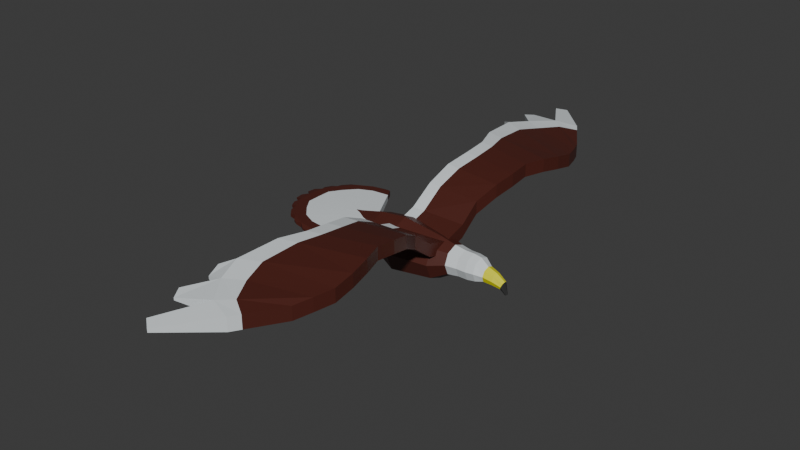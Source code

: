 # Source: Eagle.blend  (saved by Blender 4.4.32; exported with 4.5.12 LTS)
import bpy
from mathutils import Matrix  # noqa: F401  (used for matrix-valued properties, if any)

bpy.ops.wm.read_factory_settings(use_empty=True)
scene = bpy.context.scene
scene.name = 'Scene'

# ---- collections
col_collection = bpy.data.collections.new('Collection'); scene.collection.children.link(col_collection)

# ---- materials (node trees are filled in below, after node groups)
mat_base = bpy.data.materials.new('Base')
mat_base.alpha_threshold = 0.0
mat_base.roughness = 0.5
mat_base.line_color = (0.0, 0.0, 0.0, 1.0)
mat_beak = bpy.data.materials.new('Beak')
mat_dark = bpy.data.materials.new('Dark')
mat_body = bpy.data.materials.new('Body')

# ---- material node trees
mat_base.use_nodes = True; mat_base.node_tree.nodes.clear()
_N = mat_base.node_tree.nodes; _L = mat_base.node_tree.links
n0 = _N.new('ShaderNodeOutputMaterial'); n0.name = 'Material Output'; n0.location = (300, 300)
n1 = _N.new('ShaderNodeBsdfPrincipled'); n1.name = 'Principled BSDF'; n1.location = (10, 300)
n1.inputs[0].default_value = (0.7296, 0.7781, 0.8002, 1.0)
n1.inputs[3].default_value = 1.45
_L.new(n1.outputs[0], n0.inputs[0])
n0.is_active_output = True
mat_beak.use_nodes = True; mat_beak.node_tree.nodes.clear()
_N = mat_beak.node_tree.nodes; _L = mat_beak.node_tree.links
n0 = _N.new('ShaderNodeBsdfPrincipled'); n0.name = 'Principled BSDF'; n0.location = (10, 300)
n0.inputs[0].default_value = (0.8004, 0.7748, 0.01059, 1.0)
n1 = _N.new('ShaderNodeOutputMaterial'); n1.name = 'Material Output'; n1.location = (300, 300)
_L.new(n0.outputs[0], n1.inputs[0])
n1.is_active_output = True
mat_dark.use_nodes = True; mat_dark.node_tree.nodes.clear()
_N = mat_dark.node_tree.nodes; _L = mat_dark.node_tree.links
n0 = _N.new('ShaderNodeBsdfPrincipled'); n0.name = 'Principled BSDF'; n0.location = (10, 300)
n0.inputs[0].default_value = (0.03193, 0.03193, 0.03193, 1.0)
n1 = _N.new('ShaderNodeOutputMaterial'); n1.name = 'Material Output'; n1.location = (300, 300)
_L.new(n0.outputs[0], n1.inputs[0])
n1.is_active_output = True
mat_body.use_nodes = True; mat_body.node_tree.nodes.clear()
_N = mat_body.node_tree.nodes; _L = mat_body.node_tree.links
n0 = _N.new('ShaderNodeBsdfPrincipled'); n0.name = 'Principled BSDF'; n0.location = (10, 300)
n0.inputs[0].default_value = (0.07835, 0.01592, 0.009882, 1.0)
n1 = _N.new('ShaderNodeOutputMaterial'); n1.name = 'Material Output'; n1.location = (300, 300)
_L.new(n0.outputs[0], n1.inputs[0])
n1.is_active_output = True

# ---- world
world_world = bpy.data.worlds.new('World'); scene.world = world_world
world_world.use_nodes = True; world_world.node_tree.nodes.clear()
_N = world_world.node_tree.nodes; _L = world_world.node_tree.links
n0 = _N.new('ShaderNodeOutputWorld'); n0.name = 'World Output'; n0.location = (300, 300)
n1 = _N.new('ShaderNodeBackground'); n1.name = 'Background'; n1.location = (10, 300)
n1.inputs[0].default_value = (0.05088, 0.05088, 0.05088, 1.0)
_L.new(n1.outputs[0], n0.inputs[0])
n0.is_active_output = True
world_world.color = (0.05088, 0.05088, 0.05088)
world_world.sun_shadow_jitter_overblur = 0.0

# ---- meshes
me_cylinder = bpy.data.meshes.new('Cylinder')
me_cylinder.from_pydata([(-0.4651, 1.03, -1.779e-09), (0.3044, 0.9137, -3.214e-09), (-0.4651, 0.7282, -0.7282), (0.3044, 0.6461, -0.6461), (-0.4651, 2.224e-10, -1.03), (0.3044, -4.585e-09, -0.9137), (-0.4651, -0.7282, -0.7282), (0.3044, -0.6461, -0.6461), (-0.4651, -1.03, -1.779e-09), (0.3044, -0.9137, -3.214e-09), (-0.4651, -0.7282, 0.7282), (0.3044, -0.6461, 0.6461), (-0.4651, 2.224e-10, 1.03), (0.3044, -4.585e-09, 0.9137), (-0.4651, 0.7282, 0.7282), (0.3044, 0.6461, 0.6461), (0.9611, 0.6449, -0.6449), (0.9611, 0.912, -4.307e-08), (0.9611, 6.573e-10, -0.912), (0.9611, -0.6449, -0.6449), (0.9611, -0.912, -4.307e-08), (0.9611, -0.6449, 0.6449), (0.9611, 6.573e-10, 0.912), (0.9611, 0.6449, 0.6449), (1.515, 0.5861, -0.5861), (1.515, 0.8289, -1.423e-07), (1.515, 4.521e-08, -0.8289), (1.515, -0.5861, -0.5861), (1.515, -0.8289, -1.423e-07), (1.515, -0.5861, 0.5861), (1.515, 4.521e-08, 0.8289), (1.515, 0.5861, 0.5861), (1.981, 0.383, -0.5231), (2.014, 0.5417, -0.1415), (1.968, 6.477e-08, -0.6812), (1.981, -0.383, -0.5231), (2.014, -0.5417, -0.1415), (2.047, -0.383, 0.2401), (2.061, 6.477e-08, 0.3981), (2.047, 0.383, 0.2401), (2.614, 0.3147, -0.5857), (2.641, 0.4451, -0.2721), (2.603, 1.114e-07, -0.7156), (2.614, -0.3147, -0.5857), (2.641, -0.4451, -0.2721), (2.668, -0.3147, 0.04144), (2.68, 1.114e-07, 0.1713), (2.668, 0.3147, 0.04144), (3.12, 0.211, -0.7103), (3.196, 0.2984, -0.5134), (3.088, 1.722e-07, -0.7918), (3.12, -0.211, -0.7103), (3.196, -0.2984, -0.5134), (3.271, -0.211, -0.3165), (3.303, 1.722e-07, -0.235), (3.271, 0.211, -0.3165), (3.403, 0.06465, -1.093), (3.459, 0.09143, -1.061), (3.379, 3.565e-07, -1.106), (3.403, -0.06465, -1.093), (3.459, -0.09143, -1.061), (3.515, -0.06465, -1.03), (3.539, 3.565e-07, -1.016), (3.515, 0.06465, -1.03), (-1.565, 1.491, -0.2209), (-1.565, 1.054, -1.275), (-1.565, -1.409e-08, -1.711), (-1.565, -1.054, -1.275), (-1.565, -1.491, -0.2209), (-1.565, -1.054, 0.8331), (-1.565, -1.409e-08, 1.27), (-1.565, 1.054, 0.8331), (-4.495, 1.877, -0.2209), (-4.495, 1.327, -1.548), (-4.495, -1.774e-08, -2.098), (-4.495, -1.327, -1.548), (-4.495, -1.877, -0.2209), (-4.495, -1.327, 1.106), (-4.495, -1.774e-08, 1.656), (-4.495, 1.327, 1.106), (-6.422, 1.27, 0.1468), (-6.422, 0.8983, -0.7515), (-6.422, 2.878e-07, -1.124), (-6.422, -0.8983, -0.7515), (-6.422, -1.27, 0.1468), (-6.422, -0.8983, 1.045), (-6.422, 2.878e-07, 1.417), (-6.422, 0.8983, 1.045), (-8.162, 0.7842, 0.2291), (-8.162, 0.5545, -0.3254), (-8.162, 6.55e-07, -0.5551), (-8.162, -0.5545, -0.3254), (-8.162, -0.7842, 0.2291), (-8.162, -0.3775, 0.7836), (-8.162, 6.552e-07, 0.9588), (-8.162, 0.3775, 0.7836), (-9.319, 0.2016, 0.5573), (-9.319, 0.1426, 0.4147), (-9.319, 6.5e-07, 0.3557), (-9.319, -0.1426, 0.4147), (-9.319, -0.2016, 0.5573), (-9.319, -0.1426, 0.6999), (-9.319, 6.5e-07, 0.7176), (-9.319, 0.1426, 0.6999)], [], [(0, 1, 3, 2), (2, 3, 5, 4), (4, 5, 7, 6), (6, 7, 9, 8), (8, 9, 11, 10), (10, 11, 13, 12), (7, 5, 18, 19), (12, 13, 15, 14), (14, 15, 1, 0), (6, 8, 68, 67), (23, 22, 30, 31), (13, 11, 21, 22), (9, 7, 19, 20), (15, 13, 22, 23), (5, 3, 16, 18), (11, 9, 20, 21), (1, 15, 23, 17), (3, 1, 17, 16), (28, 27, 35, 36), (21, 20, 28, 29), (19, 18, 26, 27), (16, 17, 25, 24), (17, 23, 31, 25), (22, 21, 29, 30), (20, 19, 27, 28), (18, 16, 24, 26), (33, 39, 47, 41), (26, 24, 32, 34), (31, 30, 38, 39), (29, 28, 36, 37), (27, 26, 34, 35), (24, 25, 33, 32), (25, 31, 39, 33), (30, 29, 37, 38), (45, 44, 52, 53), (38, 37, 45, 46), (36, 35, 43, 44), (34, 32, 40, 42), (39, 38, 46, 47), (37, 36, 44, 45), (35, 34, 42, 43), (32, 33, 41, 40), (55, 54, 62, 63), (43, 42, 50, 51), (40, 41, 49, 48), (41, 47, 55, 49), (46, 45, 53, 54), (44, 43, 51, 52), (42, 40, 48, 50), (47, 46, 54, 55), (56, 57, 63, 62, 61, 60, 59, 58), (53, 52, 60, 61), (51, 50, 58, 59), (48, 49, 57, 56), (49, 55, 63, 57), (54, 53, 61, 62), (52, 51, 59, 60), (50, 48, 56, 58), (64, 65, 73, 72), (12, 14, 71, 70), (2, 4, 66, 65), (8, 10, 69, 68), (14, 0, 64, 71), (0, 2, 65, 64), (4, 6, 67, 66), (10, 12, 70, 69), (78, 79, 87, 86), (71, 64, 72, 79), (69, 70, 78, 77), (67, 68, 76, 75), (65, 66, 74, 73), (70, 71, 79, 78), (68, 69, 77, 76), (66, 67, 75, 74), (81, 82, 90, 89), (76, 77, 85, 84), (74, 75, 83, 82), (72, 73, 81, 80), (79, 72, 80, 87), (77, 78, 86, 85), (75, 76, 84, 83), (73, 74, 82, 81), (93, 94, 102, 101), (86, 87, 95, 94), (84, 85, 93, 92), (82, 83, 91, 90), (80, 81, 89, 88), (87, 80, 88, 95), (85, 86, 94, 93), (83, 84, 92, 91), (96, 97, 98, 99, 100, 101, 102, 103), (91, 92, 100, 99), (89, 90, 98, 97), (94, 95, 103, 102), (92, 93, 101, 100), (90, 91, 99, 98), (88, 89, 97, 96), (95, 88, 96, 103)])
me_cylinder.polygons.foreach_set('material_index', [0, 0, 0, 0, 0, 0, 0, 0, 0, 3, 0, 0, 0, 0, 0, 0, 0, 0, 0, 0, 0, 0, 0, 0, 0, 0, 1, 0, 0, 0, 0, 0, 0, 0, 1, 1, 1, 1, 1, 1, 1, 1, 2, 1, 1, 1, 1, 1, 1, 1, 2, 2, 2, 2, 2, 2, 2, 2, 3, 3, 3, 3, 3, 3, 3, 3, 3, 3, 3, 3, 3, 3, 3, 3, 3, 3, 3, 3, 3, 3, 3, 3, 3, 3, 3, 3, 3, 3, 3, 3, 3, 3, 3, 3, 3, 3, 3, 3])
_uv = me_cylinder.uv_layers.new(name='UVMap')
_uv.uv.foreach_set('vector', [1.0, 0.5, 1.0, 1.0, 0.875, 1.0, 0.875, 0.5, 0.875, 0.5, 0.875, 1.0, 0.75, 1.0, 0.75, 0.5, 0.75, 0.5, 0.75, 1.0, 0.625, 1.0, 0.625, 0.5, 0.625, 0.5, 0.625, 1.0, 0.5, 1.0, 0.5, 0.5, 0.5, 0.5, 0.5, 1.0, 0.375, 1.0, 0.375, 0.5, 0.375, 0.5, 0.375, 1.0, 0.25, 1.0, 0.25, 0.5, 0.625, 1.0, 0.75, 1.0, 0.75, 1.0, 0.625, 1.0, 0.25, 0.5, 0.25, 1.0, 0.125, 1.0, 0.125, 0.5, 0.125, 0.5, 0.125, 1.0, 0.0, 1.0, 0.0, 0.5, 0.625, 0.5, 0.5, 0.5, 0.5, 0.5, 0.625, 0.5, 0.125, 1.0, 0.25, 1.0, 0.25, 1.0, 0.125, 1.0, 0.25, 1.0, 0.375, 1.0, 0.375, 1.0, 0.25, 1.0, 0.5, 1.0, 0.625, 1.0, 0.625, 1.0, 0.5, 1.0, 0.125, 1.0, 0.25, 1.0, 0.25, 1.0, 0.125, 1.0, 0.75, 1.0, 0.875, 1.0, 0.875, 1.0, 0.75, 1.0, 0.375, 1.0, 0.5, 1.0, 0.5, 1.0, 0.375, 1.0, 0.0, 1.0, 0.125, 1.0, 0.125, 1.0, 0.0, 1.0, 0.875, 1.0, 1.0, 1.0, 1.0, 1.0, 0.875, 1.0, 0.5, 1.0, 0.625, 1.0, 0.625, 1.0, 0.5, 1.0, 0.375, 1.0, 0.5, 1.0, 0.5, 1.0, 0.375, 1.0, 0.625, 1.0, 0.75, 1.0, 0.75, 1.0, 0.625, 1.0, 0.875, 1.0, 1.0, 1.0, 1.0, 1.0, 0.875, 1.0, 0.0, 1.0, 0.125, 1.0, 0.125, 1.0, 0.0, 1.0, 0.25, 1.0, 0.375, 1.0, 0.375, 1.0, 0.25, 1.0, 0.5, 1.0, 0.625, 1.0, 0.625, 1.0, 0.5, 1.0, 0.75, 1.0, 0.875, 1.0, 0.875, 1.0, 0.75, 1.0, 0.0, 1.0, 0.125, 1.0, 0.125, 1.0, 0.0, 1.0, 0.75, 1.0, 0.875, 1.0, 0.875, 1.0, 0.75, 1.0, 0.125, 1.0, 0.25, 1.0, 0.25, 1.0, 0.125, 1.0, 0.375, 1.0, 0.5, 1.0, 0.5, 1.0, 0.375, 1.0, 0.625, 1.0, 0.75, 1.0, 0.75, 1.0, 0.625, 1.0, 0.875, 1.0, 1.0, 1.0, 1.0, 1.0, 0.875, 1.0, 0.0, 1.0, 0.125, 1.0, 0.125, 1.0, 0.0, 1.0, 0.25, 1.0, 0.375, 1.0, 0.375, 1.0, 0.25, 1.0, 0.375, 1.0, 0.5, 1.0, 0.5, 1.0, 0.375, 1.0, 0.25, 1.0, 0.375, 1.0, 0.375, 1.0, 0.25, 1.0, 0.5, 1.0, 0.625, 1.0, 0.625, 1.0, 0.5, 1.0, 0.75, 1.0, 0.875, 1.0, 0.875, 1.0, 0.75, 1.0, 0.125, 1.0, 0.25, 1.0, 0.25, 1.0, 0.125, 1.0, 0.375, 1.0, 0.5, 1.0, 0.5, 1.0, 0.375, 1.0, 0.625, 1.0, 0.75, 1.0, 0.75, 1.0, 0.625, 1.0, 0.875, 1.0, 1.0, 1.0, 1.0, 1.0, 0.875, 1.0, 0.125, 1.0, 0.25, 1.0, 0.25, 1.0, 0.125, 1.0, 0.625, 1.0, 0.75, 1.0, 0.75, 1.0, 0.625, 1.0, 0.875, 1.0, 1.0, 1.0, 1.0, 1.0, 0.875, 1.0, 0.0, 1.0, 0.125, 1.0, 0.125, 1.0, 0.0, 1.0, 0.25, 1.0, 0.375, 1.0, 0.375, 1.0, 0.25, 1.0, 0.5, 1.0, 0.625, 1.0, 0.625, 1.0, 0.5, 1.0, 0.75, 1.0, 0.875, 1.0, 0.875, 1.0, 0.75, 1.0, 0.125, 1.0, 0.25, 1.0, 0.25, 1.0, 0.125, 1.0, 0.4197, 0.4197, 0.25, 0.49, 0.08029, 0.4197, 0.01, 0.25, 0.08029, 0.08029, 0.25, 0.01, 0.4197, 0.08029, 0.49, 0.25, 0.375, 1.0, 0.5, 1.0, 0.5, 1.0, 0.375, 1.0, 0.625, 1.0, 0.75, 1.0, 0.75, 1.0, 0.625, 1.0, 0.875, 1.0, 1.0, 1.0, 1.0, 1.0, 0.875, 1.0, 0.0, 1.0, 0.125, 1.0, 0.125, 1.0, 0.0, 1.0, 0.25, 1.0, 0.375, 1.0, 0.375, 1.0, 0.25, 1.0, 0.5, 1.0, 0.625, 1.0, 0.625, 1.0, 0.5, 1.0, 0.75, 1.0, 0.875, 1.0, 0.875, 1.0, 0.75, 1.0, 1.0, 0.5, 0.875, 0.5, 0.875, 0.5, 1.0, 0.5, 0.25, 0.5, 0.125, 0.5, 0.125, 0.5, 0.25, 0.5, 0.875, 0.5, 0.75, 0.5, 0.75, 0.5, 0.875, 0.5, 0.5, 0.5, 0.375, 0.5, 0.375, 0.5, 0.5, 0.5, 0.125, 0.5, 0.0, 0.5, 0.0, 0.5, 0.125, 0.5, 1.0, 0.5, 0.875, 0.5, 0.875, 0.5, 1.0, 0.5, 0.75, 0.5, 0.625, 0.5, 0.625, 0.5, 0.75, 0.5, 0.375, 0.5, 0.25, 0.5, 0.25, 0.5, 0.375, 0.5, 0.25, 0.5, 0.125, 0.5, 0.125, 0.5, 0.25, 0.5, 0.125, 0.5, 0.0, 0.5, 0.0, 0.5, 0.125, 0.5, 0.375, 0.5, 0.25, 0.5, 0.25, 0.5, 0.375, 0.5, 0.625, 0.5, 0.5, 0.5, 0.5, 0.5, 0.625, 0.5, 0.875, 0.5, 0.75, 0.5, 0.75, 0.5, 0.875, 0.5, 0.25, 0.5, 0.125, 0.5, 0.125, 0.5, 0.25, 0.5, 0.5, 0.5, 0.375, 0.5, 0.375, 0.5, 0.5, 0.5, 0.75, 0.5, 0.625, 0.5, 0.625, 0.5, 0.75, 0.5, 0.875, 0.5, 0.75, 0.5, 0.75, 0.5, 0.875, 0.5, 0.5, 0.5, 0.375, 0.5, 0.375, 0.5, 0.5, 0.5, 0.75, 0.5, 0.625, 0.5, 0.625, 0.5, 0.75, 0.5, 1.0, 0.5, 0.875, 0.5, 0.875, 0.5, 1.0, 0.5, 0.125, 0.5, 0.0, 0.5, 0.0, 0.5, 0.125, 0.5, 0.375, 0.5, 0.25, 0.5, 0.25, 0.5, 0.375, 0.5, 0.625, 0.5, 0.5, 0.5, 0.5, 0.5, 0.625, 0.5, 0.875, 0.5, 0.75, 0.5, 0.75, 0.5, 0.875, 0.5, 0.375, 0.5, 0.25, 0.5, 0.25, 0.5, 0.375, 0.5, 0.25, 0.5, 0.125, 0.5, 0.125, 0.5, 0.25, 0.5, 0.5, 0.5, 0.375, 0.5, 0.375, 0.5, 0.5, 0.5, 0.75, 0.5, 0.625, 0.5, 0.625, 0.5, 0.75, 0.5, 1.0, 0.5, 0.875, 0.5, 0.875, 0.5, 1.0, 0.5, 0.125, 0.5, 0.0, 0.5, 0.0, 0.5, 0.125, 0.5, 0.375, 0.5, 0.25, 0.5, 0.25, 0.5, 0.375, 0.5, 0.625, 0.5, 0.5, 0.5, 0.5, 0.5, 0.625, 0.5, 0.75, 0.49, 0.9197, 0.4197, 0.99, 0.25, 0.9197, 0.08029, 0.75, 0.01, 0.5803, 0.08029, 0.51, 0.25, 0.5803, 0.4197, 0.625, 0.5, 0.5, 0.5, 0.5, 0.5, 0.625, 0.5, 0.875, 0.5, 0.75, 0.5, 0.75, 0.5, 0.875, 0.5, 0.25, 0.5, 0.125, 0.5, 0.125, 0.5, 0.25, 0.5, 0.5, 0.5, 0.375, 0.5, 0.375, 0.5, 0.5, 0.5, 0.75, 0.5, 0.625, 0.5, 0.625, 0.5, 0.75, 0.5, 1.0, 0.5, 0.875, 0.5, 0.875, 0.5, 1.0, 0.5, 0.125, 0.5, 0.0, 0.5, 0.0, 0.5, 0.125, 0.5])
me_cylinder.materials.append(mat_base)
me_cylinder.materials.append(mat_beak)
me_cylinder.materials.append(mat_dark)
me_cylinder.materials.append(mat_body)
me_cylinder.update()
me_cube_001 = bpy.data.meshes.new('Cube.001')
me_cube_001.from_pydata([(-5.157, 1.644, 0.6101), (-5.157, 1.644, 1.535), (-5.146, 14.77, 2.529), (-5.146, 14.77, 3.454), (-1.163, 1.644, 0.6101), (-1.163, 1.644, 1.535), (0.2964, 11.6, 2.529), (0.2964, 11.6, 3.454), (-5.718, 13.08, 2.824), (-5.373, 10.22, 3.045), (-4.744, 8.508, 3.045), (-4.744, 6.792, 2.866), (-5.002, 5.076, 2.51), (-5.157, 3.36, 1.716), (-5.157, 3.36, 2.641), (-5.002, 5.076, 3.435), (-4.744, 6.792, 3.791), (-4.744, 8.508, 3.969), (-5.373, 10.22, 3.969), (-5.718, 13.08, 3.748), (-1.163, 3.067, 1.716), (-0.6602, 4.489, 2.51), (-0.402, 5.911, 2.866), (-0.402, 7.334, 3.045), (0.06925, 8.756, 3.045), (0.2964, 10.18, 2.824), (0.2964, 10.18, 3.748), (0.06925, 8.756, 3.969), (-0.402, 7.334, 3.969), (-0.402, 5.911, 3.791), (-0.6602, 4.489, 3.435), (-1.163, 3.067, 2.641), (-5.157, 0.0, 0.1194), (-5.157, 0.0, 1.044), (-1.163, 0.0, 1.044), (-1.163, 0.0, 0.1194), (-3.921, 16.41, 3.309), (-3.921, 16.41, 2.385), (-0.1076, 12.86, 2.385), (-0.1076, 12.86, 3.309), (-2.394, 16.91, 3.12), (-2.394, 16.91, 2.195), (-0.5884, 14.0, 2.195), (-0.5884, 14.0, 3.12), (-5.753, 19.4, 2.909), (-5.753, 19.4, 2.666), (-5.084, 19.92, 2.779), (-5.084, 19.92, 2.536), (-6.633, 16.47, 3.076), (-6.633, 16.47, 2.906), (-6.232, 17.19, 2.932), (-6.232, 17.19, 2.762), (-6.527, 13.73, 3.388), (-6.336, 14.63, 3.093), (-6.336, 14.63, 2.889), (-6.527, 13.73, 3.184), (-3.908, 14.05, 2.529), (-3.908, 14.05, 3.454), (-4.249, 1.644, 0.6101), (-4.249, 1.644, 1.535), (-4.351, 12.42, 3.748), (-4.135, 9.89, 3.969), (-3.757, 8.241, 3.969), (-3.757, 6.592, 3.791), (-4.015, 4.943, 3.435), (-4.249, 3.293, 2.641), (-4.351, 12.42, 2.824), (-4.135, 9.89, 3.045), (-3.757, 8.241, 3.045), (-3.757, 6.592, 2.866), (-4.015, 4.943, 2.51), (-4.249, 3.293, 1.716), (-4.249, 0.0, 0.1194), (-4.249, 0.0, 1.044), (-3.054, 15.6, 2.385), (-3.054, 15.6, 3.309), (-1.984, 16.25, 2.195), (-1.984, 16.25, 3.12)], [], [(3, 2, 54, 53), (37, 2, 49, 51), (20, 31, 5, 4), (59, 1, 33, 73), (71, 20, 4, 58), (65, 14, 1, 59), (57, 3, 19, 60), (60, 19, 18, 61), (61, 18, 17, 62), (62, 17, 16, 63), (63, 16, 15, 64), (64, 15, 14, 65), (56, 6, 25, 66), (66, 25, 24, 67), (67, 24, 23, 68), (68, 23, 22, 69), (69, 22, 21, 70), (70, 21, 20, 71), (6, 7, 26, 25), (25, 26, 27, 24), (24, 27, 28, 23), (23, 28, 29, 22), (22, 29, 30, 21), (21, 30, 31, 20), (0, 1, 14, 13), (13, 14, 15, 12), (12, 15, 16, 11), (11, 16, 17, 10), (10, 17, 18, 9), (9, 18, 19, 8), (72, 73, 33, 32), (4, 5, 34, 35), (1, 0, 32, 33), (58, 4, 35, 72), (74, 37, 41, 76), (7, 6, 38, 39), (56, 2, 37, 74), (57, 7, 39, 75), (76, 77, 43, 42), (75, 39, 43, 77), (41, 37, 45, 47), (39, 38, 42, 43), (45, 44, 46, 47), (40, 41, 47, 46), (36, 40, 46, 44), (37, 36, 44, 45), (49, 48, 50, 51), (2, 3, 48, 49), (3, 36, 50, 48), (36, 37, 51, 50), (55, 52, 53, 54), (2, 8, 55, 54), (8, 19, 52, 55), (19, 3, 53, 52), (36, 75, 77, 40), (41, 40, 77, 76), (3, 57, 75, 36), (6, 56, 74, 38), (38, 74, 76, 42), (0, 58, 72, 32), (35, 34, 73, 72), (12, 70, 71, 13), (11, 69, 70, 12), (10, 68, 69, 11), (9, 67, 68, 10), (8, 66, 67, 9), (2, 56, 66, 8), (30, 64, 65, 31), (29, 63, 64, 30), (28, 62, 63, 29), (27, 61, 62, 28), (26, 60, 61, 27), (7, 57, 60, 26), (31, 65, 59, 5), (13, 71, 58, 0), (5, 59, 73, 34)])
me_cube_001.polygons.foreach_set('material_index', [0, 0, 1, 0, 1, 0, 0, 0, 0, 0, 0, 0, 1, 1, 1, 1, 1, 1, 1, 1, 1, 1, 1, 1, 0, 0, 0, 0, 0, 0, 0, 1, 0, 1, 0, 1, 0, 1, 1, 1, 0, 1, 0, 0, 0, 0, 0, 0, 0, 0, 0, 0, 0, 0, 0, 0, 0, 1, 1, 0, 0, 0, 0, 0, 0, 0, 0, 1, 1, 1, 1, 1, 1, 1, 0, 1])
_uv = me_cube_001.uv_layers.new(name='UVMap')
_uv.uv.foreach_set('vector', [0.625, 0.25, 0.375, 0.25, 0.375, 0.25, 0.625, 0.25, 0.125, 0.5, 0.125, 0.5, 0.125, 0.5, 0.125, 0.5, 0.375, 0.7143, 0.625, 0.7143, 0.625, 0.75, 0.375, 0.75, 0.8182, 0.75, 0.875, 0.75, 0.875, 0.75, 0.8182, 0.75, 0.1818, 0.7143, 0.375, 0.7143, 0.375, 0.75, 0.1818, 0.75, 0.8182, 0.7143, 0.875, 0.7143, 0.875, 0.75, 0.8182, 0.75, 0.8182, 0.5, 0.875, 0.5, 0.875, 0.5357, 0.8182, 0.5357, 0.8182, 0.5357, 0.875, 0.5357, 0.875, 0.5714, 0.8182, 0.5714, 0.8182, 0.5714, 0.875, 0.5714, 0.875, 0.6071, 0.8182, 0.6071, 0.8182, 0.6071, 0.875, 0.6071, 0.875, 0.6429, 0.8182, 0.6429, 0.8182, 0.6429, 0.875, 0.6429, 0.875, 0.6786, 0.8182, 0.6786, 0.8182, 0.6786, 0.875, 0.6786, 0.875, 0.7143, 0.8182, 0.7143, 0.1818, 0.5, 0.375, 0.5, 0.375, 0.5357, 0.1818, 0.5357, 0.1818, 0.5357, 0.375, 0.5357, 0.375, 0.5714, 0.1818, 0.5714, 0.1818, 0.5714, 0.375, 0.5714, 0.375, 0.6071, 0.1818, 0.6071, 0.1818, 0.6071, 0.375, 0.6071, 0.375, 0.6429, 0.1818, 0.6429, 0.1818, 0.6429, 0.375, 0.6429, 0.375, 0.6786, 0.1818, 0.6786, 0.1818, 0.6786, 0.375, 0.6786, 0.375, 0.7143, 0.1818, 0.7143, 0.375, 0.5, 0.625, 0.5, 0.625, 0.5357, 0.375, 0.5357, 0.375, 0.5357, 0.625, 0.5357, 0.625, 0.5714, 0.375, 0.5714, 0.375, 0.5714, 0.625, 0.5714, 0.625, 0.6071, 0.375, 0.6071, 0.375, 0.6071, 0.625, 0.6071, 0.625, 0.6429, 0.375, 0.6429, 0.375, 0.6429, 0.625, 0.6429, 0.625, 0.6786, 0.375, 0.6786, 0.375, 0.6786, 0.625, 0.6786, 0.625, 0.7143, 0.375, 0.7143, 0.375, 0.0, 0.625, 0.0, 0.625, 0.03571, 0.375, 0.03571, 0.375, 0.03571, 0.625, 0.03571, 0.625, 0.07143, 0.375, 0.07143, 0.375, 0.07143, 0.625, 0.07143, 0.625, 0.1071, 0.375, 0.1071, 0.375, 0.1071, 0.625, 0.1071, 0.625, 0.1429, 0.375, 0.1429, 0.375, 0.1429, 0.625, 0.1429, 0.625, 0.1786, 0.375, 0.1786, 0.375, 0.1786, 0.625, 0.1786, 0.625, 0.2143, 0.375, 0.2143, 0.375, 0.9432, 0.625, 0.9432, 0.625, 1.0, 0.375, 1.0, 0.375, 0.75, 0.625, 0.75, 0.625, 0.75, 0.375, 0.75, 0.625, 0.0, 0.375, 0.0, 0.375, 0.0, 0.625, 0.0, 0.1818, 0.75, 0.375, 0.75, 0.375, 0.75, 0.1818, 0.75, 0.1818, 0.5, 0.125, 0.5, 0.125, 0.5, 0.1818, 0.5, 0.625, 0.5, 0.375, 0.5, 0.375, 0.5, 0.625, 0.5, 0.1818, 0.5, 0.125, 0.5, 0.125, 0.5, 0.1818, 0.5, 0.8182, 0.5, 0.625, 0.5, 0.625, 0.5, 0.8182, 0.5, 0.375, 0.3068, 0.625, 0.3068, 0.625, 0.5, 0.375, 0.5, 0.8182, 0.5, 0.625, 0.5, 0.625, 0.5, 0.8182, 0.5, 0.125, 0.5, 0.125, 0.5, 0.125, 0.5, 0.125, 0.5, 0.625, 0.5, 0.375, 0.5, 0.375, 0.5, 0.625, 0.5, 0.375, 0.25, 0.625, 0.25, 0.625, 0.25, 0.375, 0.25, 0.625, 0.25, 0.375, 0.25, 0.375, 0.25, 0.625, 0.25, 0.875, 0.5, 0.875, 0.5, 0.875, 0.5, 0.875, 0.5, 0.375, 0.25, 0.625, 0.25, 0.625, 0.25, 0.375, 0.25, 0.375, 0.25, 0.625, 0.25, 0.625, 0.25, 0.375, 0.25, 0.375, 0.25, 0.625, 0.25, 0.625, 0.25, 0.375, 0.25, 0.875, 0.5, 0.875, 0.5, 0.875, 0.5, 0.875, 0.5, 0.625, 0.25, 0.375, 0.25, 0.375, 0.25, 0.625, 0.25, 0.375, 0.2143, 0.625, 0.2143, 0.625, 0.25, 0.375, 0.25, 0.125, 0.5, 0.125, 0.5357, 0.125, 0.5357, 0.125, 0.5, 0.375, 0.2143, 0.625, 0.2143, 0.625, 0.2143, 0.375, 0.2143, 0.875, 0.5357, 0.875, 0.5, 0.875, 0.5, 0.875, 0.5357, 0.875, 0.5, 0.8182, 0.5, 0.8182, 0.5, 0.875, 0.5, 0.375, 0.25, 0.625, 0.25, 0.625, 0.3068, 0.375, 0.3068, 0.875, 0.5, 0.8182, 0.5, 0.8182, 0.5, 0.875, 0.5, 0.375, 0.5, 0.1818, 0.5, 0.1818, 0.5, 0.375, 0.5, 0.375, 0.5, 0.1818, 0.5, 0.1818, 0.5, 0.375, 0.5, 0.125, 0.75, 0.1818, 0.75, 0.1818, 0.75, 0.125, 0.75, 0.375, 0.75, 0.625, 0.75, 0.625, 0.9432, 0.375, 0.9432, 0.125, 0.6786, 0.1818, 0.6786, 0.1818, 0.7143, 0.125, 0.7143, 0.125, 0.6429, 0.1818, 0.6429, 0.1818, 0.6786, 0.125, 0.6786, 0.125, 0.6071, 0.1818, 0.6071, 0.1818, 0.6429, 0.125, 0.6429, 0.125, 0.5714, 0.1818, 0.5714, 0.1818, 0.6071, 0.125, 0.6071, 0.125, 0.5357, 0.1818, 0.5357, 0.1818, 0.5714, 0.125, 0.5714, 0.125, 0.5, 0.1818, 0.5, 0.1818, 0.5357, 0.125, 0.5357, 0.625, 0.6786, 0.8182, 0.6786, 0.8182, 0.7143, 0.625, 0.7143, 0.625, 0.6429, 0.8182, 0.6429, 0.8182, 0.6786, 0.625, 0.6786, 0.625, 0.6071, 0.8182, 0.6071, 0.8182, 0.6429, 0.625, 0.6429, 0.625, 0.5714, 0.8182, 0.5714, 0.8182, 0.6071, 0.625, 0.6071, 0.625, 0.5357, 0.8182, 0.5357, 0.8182, 0.5714, 0.625, 0.5714, 0.625, 0.5, 0.8182, 0.5, 0.8182, 0.5357, 0.625, 0.5357, 0.625, 0.7143, 0.8182, 0.7143, 0.8182, 0.75, 0.625, 0.75, 0.125, 0.7143, 0.1818, 0.7143, 0.1818, 0.75, 0.125, 0.75, 0.625, 0.75, 0.8182, 0.75, 0.8182, 0.75, 0.625, 0.75])
me_cube_001.materials.append(mat_base)
me_cube_001.materials.append(mat_body)
me_cube_001.update()
me_cube_002 = bpy.data.meshes.new('Cube.002')
me_cube_002.from_pydata([(-13.12, 0.0, 0.3868), (-13.12, 0.0, 0.767), (-13.0, 1.045, 0.3868), (-13.0, 1.045, 0.767), (-8.835, 0.0, 0.2719), (-8.031, 0.0, 0.8819), (-8.126, 0.0, 0.2719), (-12.48, 2.01, 0.767), (-12.48, 2.01, 0.3868), (-7.792, 0.2319, 0.2719), (-7.792, 0.11, 0.8819), (-11.62, 2.99, 0.767), (-11.62, 2.99, 0.3868), (-10.56, 3.54, 0.767), (-10.56, 3.54, 0.3868), (-7.637, 0.2178, 0.2719), (-7.637, 0.2178, 0.8819), (-9.212, 3.75, 0.767), (-9.212, 3.75, 0.3868), (-7.145, 0.0, 0.2719), (-7.145, 0.0, 0.8819), (-10.69, 0.6123, 0.3294), (-12.32, 0.931, 0.3677), (-12.41, 0.0, 0.3677), (-10.98, 0.0, 0.3294), (-10.74, 0.0, 0.8244), (-12.33, 0.0, 0.7861), (-10.36, 1.176, 0.3294), (-11.78, 1.733, 0.3677), (-11.78, 1.733, 0.7861), (-10.36, 1.176, 0.8244), (-9.849, 1.667, 0.3294), (-11.03, 2.55, 0.3677), (-11.03, 2.55, 0.7861), (-9.849, 1.667, 0.8244), (-9.101, 1.881, 0.3294), (-10.08, 2.989, 0.3677), (-10.08, 2.989, 0.7861), (-9.101, 1.881, 0.8244), (-8.18, 1.877, 0.3294), (-8.869, 3.127, 0.3677), (-8.869, 3.127, 0.7861), (-8.18, 1.877, 0.8244), (-12.32, 0.931, 0.7861), (-10.69, 0.6123, 0.8244), (-13.57, 0.8764, 0.519), (-13.2, 1.487, 0.6656), (-13.2, 1.487, 0.4882), (-13.57, 0.8764, 0.6348), (-13.64, 0.3193, 0.519), (-13.64, 0.3159, 0.6348), (-12.96, 1.937, 0.6656), (-12.96, 1.937, 0.4882), (-12.52, 2.444, 0.6795), (-12.52, 2.444, 0.4743), (-12.06, 2.973, 0.6795), (-12.06, 2.973, 0.4743), (-11.32, 3.389, 0.639), (-11.32, 3.389, 0.5148), (-10.98, 3.569, 0.639), (-10.98, 3.569, 0.5148), (-10.09, 3.89, 0.6423), (-10.09, 3.89, 0.5115), (-9.625, 3.962, 0.6423), (-9.625, 3.962, 0.5115)], [], [(3, 2, 45, 48), (44, 5, 10, 30), (6, 5, 4), (23, 26, 1, 0), (21, 6, 4, 24), (43, 3, 1, 26), (7, 8, 52, 51), (5, 6, 9, 10), (22, 2, 8, 28), (34, 10, 16, 38), (28, 8, 12, 32), (30, 10, 34), (8, 7, 53, 54), (38, 16, 20, 42), (11, 13, 59, 57), (10, 9, 15, 16), (32, 12, 14, 36), (39, 42, 20, 19), (18, 14, 62, 64), (16, 15, 19, 20), (36, 14, 18, 40), (15, 35, 39, 19), (35, 36, 40, 39), (18, 17, 41, 40), (40, 41, 42, 39), (9, 31, 35, 15), (31, 32, 36, 35), (13, 37, 41, 17), (37, 38, 42, 41), (7, 29, 33, 11), (29, 30, 34, 33), (9, 27, 31), (27, 28, 32, 31), (11, 33, 37, 13), (33, 34, 38, 37), (6, 21, 27, 9), (21, 22, 28, 27), (5, 44, 25), (44, 43, 26, 25), (2, 22, 23, 0), (22, 21, 24, 23), (4, 5, 25, 24), (24, 25, 26, 23), (3, 43, 29, 7), (43, 44, 30, 29), (0, 1, 50, 49), (2, 3, 46, 47), (8, 2, 47, 52), (2, 0, 49, 45), (3, 7, 51, 46), (50, 1, 3, 48), (49, 50, 48, 45), (47, 46, 51, 52), (54, 53, 55, 56), (11, 12, 56, 55), (7, 11, 55, 53), (12, 8, 54, 56), (58, 57, 59, 60), (12, 11, 57, 58), (14, 12, 58, 60), (13, 14, 60, 59), (62, 61, 63, 64), (17, 18, 64, 63), (13, 17, 63, 61), (14, 13, 61, 62)])
me_cube_002.polygons.foreach_set('material_index', [1, 0, 1, 1, 0, 1, 1, 1, 1, 0, 1, 0, 1, 0, 1, 1, 1, 0, 1, 1, 1, 0, 0, 1, 0, 0, 0, 1, 0, 1, 0, 0, 0, 1, 0, 0, 0, 0, 0, 1, 0, 0, 0, 1, 0, 1, 1, 1, 1, 1, 1, 1, 1, 1, 1, 1, 1, 1, 1, 1, 1, 1, 1, 1, 1])
_uv = me_cube_002.uv_layers.new(name='UVMap')
_uv.uv.foreach_set('vector', [0.625, 0.25, 0.375, 0.25, 0.375, 0.25, 0.625, 0.25, 0.7502, 0.5, 0.625, 0.5, 0.625, 0.5, 0.7502, 0.5, 0.375, 0.5, 0.625, 0.75, 0.375, 0.75, 0.375, 0.9585, 0.625, 0.9585, 0.625, 1.0, 0.375, 1.0, 0.2498, 0.5, 0.375, 0.5, 0.375, 0.75, 0.2498, 0.75, 0.8335, 0.5, 0.875, 0.5, 0.875, 0.75, 0.8335, 0.7085, 0.625, 0.25, 0.375, 0.25, 0.375, 0.25, 0.625, 0.25, 0.625, 0.5, 0.375, 0.5, 0.375, 0.5, 0.625, 0.5, 0.1665, 0.5, 0.125, 0.5, 0.125, 0.5, 0.1665, 0.5, 0.7502, 0.5, 0.625, 0.5, 0.625, 0.5, 0.7502, 0.5, 0.1665, 0.5, 0.125, 0.5, 0.125, 0.5, 0.1665, 0.5, 0.7502, 0.5, 0.625, 0.5, 0.7502, 0.5, 0.375, 0.25, 0.625, 0.25, 0.625, 0.25, 0.375, 0.25, 0.7502, 0.5, 0.625, 0.5, 0.625, 0.5, 0.7502, 0.5, 0.875, 0.5, 0.875, 0.5, 0.875, 0.5, 0.875, 0.5, 0.625, 0.5, 0.375, 0.5, 0.375, 0.5, 0.625, 0.5, 0.1665, 0.5, 0.125, 0.5, 0.125, 0.5, 0.1665, 0.5, 0.375, 0.3748, 0.625, 0.3748, 0.625, 0.5, 0.375, 0.5, 0.125, 0.5, 0.125, 0.5, 0.125, 0.5, 0.125, 0.5, 0.625, 0.5, 0.375, 0.5, 0.375, 0.5, 0.625, 0.5, 0.1665, 0.5, 0.125, 0.5, 0.125, 0.5, 0.1665, 0.5, 0.375, 0.5, 0.2498, 0.5, 0.2498, 0.5, 0.375, 0.5, 0.2498, 0.5, 0.1665, 0.5, 0.1665, 0.5, 0.2498, 0.5, 0.375, 0.25, 0.625, 0.25, 0.625, 0.2915, 0.375, 0.2915, 0.375, 0.2915, 0.625, 0.2915, 0.625, 0.3748, 0.375, 0.3748, 0.375, 0.5, 0.2498, 0.5, 0.2498, 0.5, 0.375, 0.5, 0.2498, 0.5, 0.1665, 0.5, 0.1665, 0.5, 0.2498, 0.5, 0.875, 0.5, 0.8335, 0.5, 0.8335, 0.5, 0.875, 0.5, 0.8335, 0.5, 0.7502, 0.5, 0.7502, 0.5, 0.8335, 0.5, 0.875, 0.5, 0.8335, 0.5, 0.8335, 0.5, 0.875, 0.5, 0.8335, 0.5, 0.7502, 0.5, 0.7502, 0.5, 0.8335, 0.5, 0.375, 0.5, 0.2498, 0.5, 0.2498, 0.5, 0.2498, 0.5, 0.1665, 0.5, 0.1665, 0.5, 0.2498, 0.5, 0.875, 0.5, 0.8335, 0.5, 0.8335, 0.5, 0.875, 0.5, 0.8335, 0.5, 0.7502, 0.5, 0.7502, 0.5, 0.8335, 0.5, 0.375, 0.5, 0.2498, 0.5, 0.2498, 0.5, 0.375, 0.5, 0.2498, 0.5, 0.1665, 0.5, 0.1665, 0.5, 0.2498, 0.5, 0.625, 0.5, 0.7502, 0.5, 0.7502, 0.6252, 0.7502, 0.5, 0.8335, 0.5, 0.8335, 0.7085, 0.7502, 0.6252, 0.125, 0.5, 0.1665, 0.5, 0.1665, 0.75, 0.125, 0.75, 0.1665, 0.5, 0.2498, 0.5, 0.2498, 0.75, 0.1665, 0.75, 0.375, 0.75, 0.625, 0.75, 0.625, 0.8752, 0.375, 0.8752, 0.375, 0.8752, 0.625, 0.8752, 0.625, 0.9585, 0.375, 0.9585, 0.875, 0.5, 0.8335, 0.5, 0.8335, 0.5, 0.875, 0.5, 0.8335, 0.5, 0.7502, 0.5, 0.7502, 0.5, 0.8335, 0.5, 0.375, 0.0, 0.625, 0.0, 0.625, 0.04404, 0.375, 0.04527, 0.375, 0.25, 0.625, 0.25, 0.625, 0.25, 0.375, 0.25, 0.125, 0.5, 0.125, 0.5, 0.125, 0.5, 0.125, 0.5, 0.125, 0.5, 0.125, 0.75, 0.125, 0.7047, 0.125, 0.5, 0.875, 0.5, 0.875, 0.5, 0.875, 0.5, 0.875, 0.5, 0.875, 0.706, 0.875, 0.75, 0.875, 0.5, 0.875, 0.5, 0.375, 0.04527, 0.625, 0.04404, 0.625, 0.25, 0.375, 0.25, 0.375, 0.25, 0.625, 0.25, 0.625, 0.25, 0.375, 0.25, 0.375, 0.25, 0.625, 0.25, 0.625, 0.25, 0.375, 0.25, 0.625, 0.25, 0.375, 0.25, 0.375, 0.25, 0.625, 0.25, 0.875, 0.5, 0.875, 0.5, 0.875, 0.5, 0.875, 0.5, 0.125, 0.5, 0.125, 0.5, 0.125, 0.5, 0.125, 0.5, 0.375, 0.25, 0.625, 0.25, 0.625, 0.25, 0.375, 0.25, 0.375, 0.25, 0.625, 0.25, 0.625, 0.25, 0.375, 0.25, 0.125, 0.5, 0.125, 0.5, 0.125, 0.5, 0.125, 0.5, 0.625, 0.25, 0.375, 0.25, 0.375, 0.25, 0.625, 0.25, 0.375, 0.25, 0.625, 0.25, 0.625, 0.25, 0.375, 0.25, 0.625, 0.25, 0.375, 0.25, 0.375, 0.25, 0.625, 0.25, 0.875, 0.5, 0.875, 0.5, 0.875, 0.5, 0.875, 0.5, 0.375, 0.25, 0.625, 0.25, 0.625, 0.25, 0.375, 0.25])
me_cube_002.materials.append(mat_base)
me_cube_002.materials.append(mat_body)
me_cube_002.update()

# ---- objects
ob_cylinder = bpy.data.objects.new('Cylinder', me_cylinder)
ob_cube = bpy.data.objects.new('Cube', me_cube_001)
ob_cube_001 = bpy.data.objects.new('Cube.001', me_cube_002)

# ---- transforms, parenting, visibility, modifiers, constraints
ob_cylinder.location = (0.0, 0.0, 0.0)
ob_cube.location = (0.0, 0.0, 0.0)
_m = ob_cube.modifiers.new('Mirror', 'MIRROR')
_m.use_axis = (False, True, False)
_m.use_clip = True
_m.merge_threshold = 0.1
ob_cube_001.location = (0.2938, 0.0, 0.0)
_m = ob_cube_001.modifiers.new('Mirror', 'MIRROR')
_m.use_axis = (False, True, False)
_m.use_clip = True
_m.merge_threshold = 0.1

# ---- collection membership
col_collection.objects.link(ob_cylinder)
col_collection.objects.link(ob_cube)
col_collection.objects.link(ob_cube_001)

# ---- scene / render settings (as saved in the file)
scene.frame_start = 1; scene.frame_end = 250; scene.frame_set(1)
scene.render.engine = 'BLENDER_EEVEE_NEXT'
bpy.context.view_layer.update()

# ---- added for rendering (the .blend has no active camera and no usable light): camera, sun
cam_auto = bpy.data.cameras.new('AutoCamera')
cam_auto.lens = 50.0
cam_auto.sensor_width = 36.0
cam_auto.clip_end = 1000.0
ob_auto_camera = bpy.data.objects.new('AutoCamera', cam_auto)
scene.collection.objects.link(ob_auto_camera)
ob_auto_camera.location = (35.5208, -48.5098, 33.2755)
ob_auto_camera.rotation_euler = (1.09748, -7.21219e-08, 0.694738)
scene.camera = ob_auto_camera
light_auto_sun = bpy.data.lights.new('AutoSun', 'SUN')
light_auto_sun.energy = 3.0
light_auto_sun.angle = 0.0523599
ob_auto_sun = bpy.data.objects.new('AutoSun', light_auto_sun)
scene.collection.objects.link(ob_auto_sun)
ob_auto_sun.rotation_euler = (0.872665, 0.174533, 0.523599)
bpy.context.view_layer.update()

